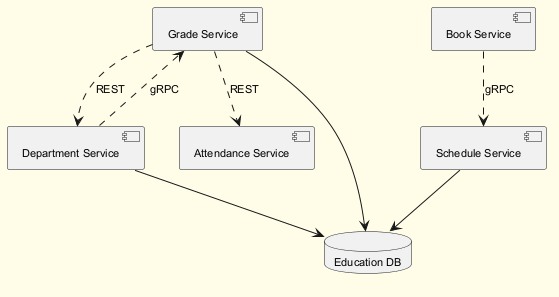

The diagram above was rendered by PlantUML. Its source (embedded in the PNG):
@startuml
skinparam backgroundColor #FFFDE7
skinparam classBackgroundColor #FFF9C4
skinparam classBorderColor #F57F17
skinparam defaultFontSize 11
component "Grade Service" as C_GradeService
component "Schedule Service" as C_ScheduleService
component "Department Service" as C_DepartmentService
component "Book Service" as C_BookService
component "Attendance Service" as C_AttendanceService
database "Education DB" as DB_education
C_GradeService --> DB_education
C_ScheduleService --> DB_education
C_DepartmentService --> DB_education
C_BookService ..> C_ScheduleService : gRPC
C_DepartmentService ..> C_GradeService : gRPC
C_GradeService ..> C_AttendanceService : REST
C_GradeService ..> C_DepartmentService : REST
@enduml